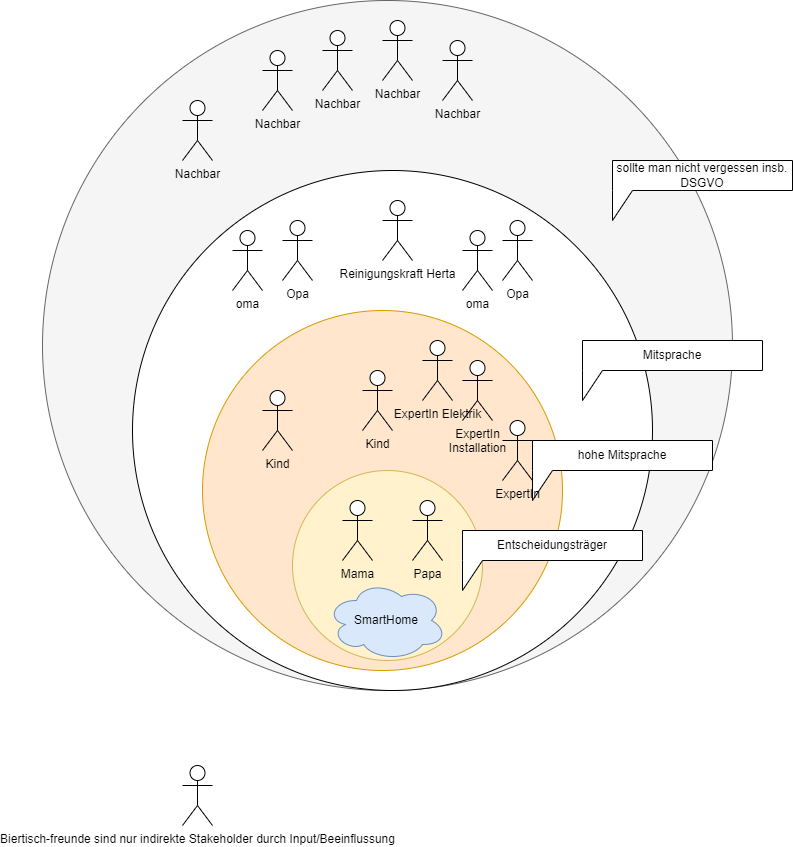

The diagram above was exported from draw.io. Its source (the exported page's mxGraphModel, read from the mxfile embedded in the PNG):
<mxGraphModel dx="1050" dy="1699" grid="1" gridSize="10" guides="1" tooltips="1" connect="1" arrows="1" fold="1" page="1" pageScale="1" pageWidth="827" pageHeight="1169" math="0" shadow="0">
  <root>
    <mxCell id="0" />
    <mxCell id="1" parent="0" />
    <mxCell id="O1yhyi-mmZ2ZjyIZ8019-21" value="" style="ellipse;whiteSpace=wrap;html=1;aspect=fixed;fillColor=#f5f5f5;strokeColor=#666666;fontColor=#333333;" parent="1" vertex="1">
      <mxGeometry x="70" y="-210" width="690" height="690" as="geometry" />
    </mxCell>
    <mxCell id="O1yhyi-mmZ2ZjyIZ8019-16" value="" style="ellipse;whiteSpace=wrap;html=1;aspect=fixed;" parent="1" vertex="1">
      <mxGeometry x="160" y="-40" width="520" height="520" as="geometry" />
    </mxCell>
    <mxCell id="O1yhyi-mmZ2ZjyIZ8019-11" value="" style="ellipse;whiteSpace=wrap;html=1;aspect=fixed;fillColor=#ffe6cc;strokeColor=#d79b00;" parent="1" vertex="1">
      <mxGeometry x="230" y="100" width="360" height="360" as="geometry" />
    </mxCell>
    <mxCell id="O1yhyi-mmZ2ZjyIZ8019-1" value="" style="ellipse;whiteSpace=wrap;html=1;aspect=fixed;fillColor=#fff2cc;strokeColor=#d6b656;" parent="1" vertex="1">
      <mxGeometry x="320" y="260" width="190" height="190" as="geometry" />
    </mxCell>
    <mxCell id="O1yhyi-mmZ2ZjyIZ8019-2" value="SmartHome" style="ellipse;shape=cloud;whiteSpace=wrap;html=1;fillColor=#dae8fc;strokeColor=#6c8ebf;" parent="1" vertex="1">
      <mxGeometry x="354" y="370" width="120" height="80" as="geometry" />
    </mxCell>
    <mxCell id="O1yhyi-mmZ2ZjyIZ8019-3" value="Mama" style="shape=umlActor;verticalLabelPosition=bottom;verticalAlign=top;html=1;outlineConnect=0;" parent="1" vertex="1">
      <mxGeometry x="370" y="290" width="30" height="60" as="geometry" />
    </mxCell>
    <mxCell id="O1yhyi-mmZ2ZjyIZ8019-5" value="Papa" style="shape=umlActor;verticalLabelPosition=bottom;verticalAlign=top;html=1;outlineConnect=0;" parent="1" vertex="1">
      <mxGeometry x="440" y="290" width="30" height="60" as="geometry" />
    </mxCell>
    <mxCell id="O1yhyi-mmZ2ZjyIZ8019-12" value="Kind" style="shape=umlActor;verticalLabelPosition=bottom;verticalAlign=top;html=1;outlineConnect=0;" parent="1" vertex="1">
      <mxGeometry x="290" y="180" width="30" height="60" as="geometry" />
    </mxCell>
    <mxCell id="O1yhyi-mmZ2ZjyIZ8019-15" value="Kind" style="shape=umlActor;verticalLabelPosition=bottom;verticalAlign=top;html=1;outlineConnect=0;" parent="1" vertex="1">
      <mxGeometry x="390" y="160" width="30" height="60" as="geometry" />
    </mxCell>
    <mxCell id="O1yhyi-mmZ2ZjyIZ8019-17" value="oma" style="shape=umlActor;verticalLabelPosition=bottom;verticalAlign=top;html=1;outlineConnect=0;" parent="1" vertex="1">
      <mxGeometry x="260" y="20" width="30" height="60" as="geometry" />
    </mxCell>
    <mxCell id="O1yhyi-mmZ2ZjyIZ8019-18" value="oma" style="shape=umlActor;verticalLabelPosition=bottom;verticalAlign=top;html=1;outlineConnect=0;" parent="1" vertex="1">
      <mxGeometry x="490" y="20" width="30" height="60" as="geometry" />
    </mxCell>
    <mxCell id="O1yhyi-mmZ2ZjyIZ8019-19" value="Opa&lt;div&gt;&lt;br&gt;&lt;/div&gt;" style="shape=umlActor;verticalLabelPosition=bottom;verticalAlign=top;html=1;outlineConnect=0;" parent="1" vertex="1">
      <mxGeometry x="310" y="10" width="30" height="60" as="geometry" />
    </mxCell>
    <mxCell id="O1yhyi-mmZ2ZjyIZ8019-20" value="Opa&lt;div&gt;&lt;br&gt;&lt;/div&gt;" style="shape=umlActor;verticalLabelPosition=bottom;verticalAlign=top;html=1;outlineConnect=0;" parent="1" vertex="1">
      <mxGeometry x="530" y="10" width="30" height="60" as="geometry" />
    </mxCell>
    <mxCell id="O1yhyi-mmZ2ZjyIZ8019-22" value="Nachbar&lt;span style=&quot;color: rgba(0, 0, 0, 0); font-family: monospace; font-size: 0px; text-align: start;&quot;&gt;%3CmxGraphModel%3E%3Croot%3E%3CmxCell%20id%3D%220%22%2F%3E%3CmxCell%20id%3D%221%22%20parent%3D%220%22%2F%3E%3CmxCell%20id%3D%222%22%20value%3D%22Opa%26lt%3Bdiv%26gt%3B%26lt%3Bbr%26gt%3B%26lt%3B%2Fdiv%26gt%3B%22%20style%3D%22shape%3DumlActor%3BverticalLabelPosition%3Dbottom%3BverticalAlign%3Dtop%3Bhtml%3D1%3BoutlineConnect%3D0%3B%22%20vertex%3D%221%22%20parent%3D%221%22%3E%3CmxGeometry%20x%3D%22310%22%20y%3D%2210%22%20width%3D%2230%22%20height%3D%2260%22%20as%3D%22geometry%22%2F%3E%3C%2FmxCell%3E%3C%2Froot%3E%3C%2FmxGraphModel%3E&lt;/span&gt;" style="shape=umlActor;verticalLabelPosition=bottom;verticalAlign=top;html=1;outlineConnect=0;" parent="1" vertex="1">
      <mxGeometry x="290" y="-160" width="30" height="60" as="geometry" />
    </mxCell>
    <mxCell id="O1yhyi-mmZ2ZjyIZ8019-23" value="Nachbar&lt;span style=&quot;color: rgba(0, 0, 0, 0); font-family: monospace; font-size: 0px; text-align: start;&quot;&gt;%3CmxGraphModel%3E%3Croot%3E%3CmxCell%20id%3D%220%22%2F%3E%3CmxCell%20id%3D%221%22%20parent%3D%220%22%2F%3E%3CmxCell%20id%3D%222%22%20value%3D%22Opa%26lt%3Bdiv%26gt%3B%26lt%3Bbr%26gt%3B%26lt%3B%2Fdiv%26gt%3B%22%20style%3D%22shape%3DumlActor%3BverticalLabelPosition%3Dbottom%3BverticalAlign%3Dtop%3Bhtml%3D1%3BoutlineConnect%3D0%3B%22%20vertex%3D%221%22%20parent%3D%221%22%3E%3CmxGeometry%20x%3D%22310%22%20y%3D%2210%22%20width%3D%2230%22%20height%3D%2260%22%20as%3D%22geometry%22%2F%3E%3C%2FmxCell%3E%3C%2Froot%3E%3C%2FmxGraphModel%3E&lt;/span&gt;" style="shape=umlActor;verticalLabelPosition=bottom;verticalAlign=top;html=1;outlineConnect=0;" parent="1" vertex="1">
      <mxGeometry x="470" y="-170" width="30" height="60" as="geometry" />
    </mxCell>
    <mxCell id="O1yhyi-mmZ2ZjyIZ8019-24" value="Nachbar&lt;span style=&quot;color: rgba(0, 0, 0, 0); font-family: monospace; font-size: 0px; text-align: start;&quot;&gt;%3CmxGraphModel%3E%3Croot%3E%3CmxCell%20id%3D%220%22%2F%3E%3CmxCell%20id%3D%221%22%20parent%3D%220%22%2F%3E%3CmxCell%20id%3D%222%22%20value%3D%22Opa%26lt%3Bdiv%26gt%3B%26lt%3Bbr%26gt%3B%26lt%3B%2Fdiv%26gt%3B%22%20style%3D%22shape%3DumlActor%3BverticalLabelPosition%3Dbottom%3BverticalAlign%3Dtop%3Bhtml%3D1%3BoutlineConnect%3D0%3B%22%20vertex%3D%221%22%20parent%3D%221%22%3E%3CmxGeometry%20x%3D%22310%22%20y%3D%2210%22%20width%3D%2230%22%20height%3D%2260%22%20as%3D%22geometry%22%2F%3E%3C%2FmxCell%3E%3C%2Froot%3E%3C%2FmxGraphModel%3E&lt;/span&gt;" style="shape=umlActor;verticalLabelPosition=bottom;verticalAlign=top;html=1;outlineConnect=0;" parent="1" vertex="1">
      <mxGeometry x="410" y="-190" width="30" height="60" as="geometry" />
    </mxCell>
    <mxCell id="O1yhyi-mmZ2ZjyIZ8019-25" value="Nachbar&lt;span style=&quot;color: rgba(0, 0, 0, 0); font-family: monospace; font-size: 0px; text-align: start;&quot;&gt;%3CmxGraphModel%3E%3Croot%3E%3CmxCell%20id%3D%220%22%2F%3E%3CmxCell%20id%3D%221%22%20parent%3D%220%22%2F%3E%3CmxCell%20id%3D%222%22%20value%3D%22Opa%26lt%3Bdiv%26gt%3B%26lt%3Bbr%26gt%3B%26lt%3B%2Fdiv%26gt%3B%22%20style%3D%22shape%3DumlActor%3BverticalLabelPosition%3Dbottom%3BverticalAlign%3Dtop%3Bhtml%3D1%3BoutlineConnect%3D0%3B%22%20vertex%3D%221%22%20parent%3D%221%22%3E%3CmxGeometry%20x%3D%22310%22%20y%3D%2210%22%20width%3D%2230%22%20height%3D%2260%22%20as%3D%22geometry%22%2F%3E%3C%2FmxCell%3E%3C%2Froot%3E%3C%2FmxGraphModel%3E&lt;/span&gt;" style="shape=umlActor;verticalLabelPosition=bottom;verticalAlign=top;html=1;outlineConnect=0;" parent="1" vertex="1">
      <mxGeometry x="350" y="-180" width="30" height="60" as="geometry" />
    </mxCell>
    <mxCell id="O1yhyi-mmZ2ZjyIZ8019-26" value="Nachbar&lt;span style=&quot;color: rgba(0, 0, 0, 0); font-family: monospace; font-size: 0px; text-align: start;&quot;&gt;%3CmxGraphModel%3E%3Croot%3E%3CmxCell%20id%3D%220%22%2F%3E%3CmxCell%20id%3D%221%22%20parent%3D%220%22%2F%3E%3CmxCell%20id%3D%222%22%20value%3D%22Opa%26lt%3Bdiv%26gt%3B%26lt%3Bbr%26gt%3B%26lt%3B%2Fdiv%26gt%3B%22%20style%3D%22shape%3DumlActor%3BverticalLabelPosition%3Dbottom%3BverticalAlign%3Dtop%3Bhtml%3D1%3BoutlineConnect%3D0%3B%22%20vertex%3D%221%22%20parent%3D%221%22%3E%3CmxGeometry%20x%3D%22310%22%20y%3D%2210%22%20width%3D%2230%22%20height%3D%2260%22%20as%3D%22geometry%22%2F%3E%3C%2FmxCell%3E%3C%2Froot%3E%3C%2FmxGraphModel%3E&lt;/span&gt;" style="shape=umlActor;verticalLabelPosition=bottom;verticalAlign=top;html=1;outlineConnect=0;" parent="1" vertex="1">
      <mxGeometry x="210" y="-110" width="30" height="60" as="geometry" />
    </mxCell>
    <mxCell id="O1yhyi-mmZ2ZjyIZ8019-30" value="ExpertIn Elektrik" style="shape=umlActor;verticalLabelPosition=bottom;verticalAlign=top;html=1;outlineConnect=0;" parent="1" vertex="1">
      <mxGeometry x="450" y="130" width="30" height="60" as="geometry" />
    </mxCell>
    <mxCell id="O1yhyi-mmZ2ZjyIZ8019-31" value="Reinigungskraft Herta" style="shape=umlActor;verticalLabelPosition=bottom;verticalAlign=top;html=1;outlineConnect=0;" parent="1" vertex="1">
      <mxGeometry x="410" y="-10" width="30" height="60" as="geometry" />
    </mxCell>
    <mxCell id="O1yhyi-mmZ2ZjyIZ8019-33" value="Entscheidungsträger" style="shape=callout;whiteSpace=wrap;html=1;perimeter=calloutPerimeter;size=30;position=0;position2=0;" parent="1" vertex="1">
      <mxGeometry x="490" y="320" width="180" height="60" as="geometry" />
    </mxCell>
    <mxCell id="O1yhyi-mmZ2ZjyIZ8019-34" value="hohe Mitsprache" style="shape=callout;whiteSpace=wrap;html=1;perimeter=calloutPerimeter;size=30;position=0;position2=0;" parent="1" vertex="1">
      <mxGeometry x="560" y="230" width="180" height="60" as="geometry" />
    </mxCell>
    <mxCell id="O1yhyi-mmZ2ZjyIZ8019-35" value="Mitsprache" style="shape=callout;whiteSpace=wrap;html=1;perimeter=calloutPerimeter;size=30;position=0;position2=0;" parent="1" vertex="1">
      <mxGeometry x="610" y="130" width="180" height="60" as="geometry" />
    </mxCell>
    <mxCell id="O1yhyi-mmZ2ZjyIZ8019-36" value="sollte man nicht vergessen insb. DSGVO" style="shape=callout;whiteSpace=wrap;html=1;perimeter=calloutPerimeter;size=30;position=0;position2=0;" parent="1" vertex="1">
      <mxGeometry x="640" y="-50" width="180" height="60" as="geometry" />
    </mxCell>
    <mxCell id="O1yhyi-mmZ2ZjyIZ8019-37" value="ExpertIn&lt;div&gt;Installation&lt;/div&gt;" style="shape=umlActor;verticalLabelPosition=bottom;verticalAlign=top;html=1;outlineConnect=0;" parent="1" vertex="1">
      <mxGeometry x="490" y="150" width="30" height="60" as="geometry" />
    </mxCell>
    <mxCell id="O1yhyi-mmZ2ZjyIZ8019-38" value="ExpertIn" style="shape=umlActor;verticalLabelPosition=bottom;verticalAlign=top;html=1;outlineConnect=0;" parent="1" vertex="1">
      <mxGeometry x="530" y="210" width="30" height="60" as="geometry" />
    </mxCell>
    <mxCell id="O1yhyi-mmZ2ZjyIZ8019-42" value="Biertisch-freunde sind nur indirekte Stakeholder durch Input/Beeinflussung" style="shape=umlActor;verticalLabelPosition=bottom;verticalAlign=top;html=1;outlineConnect=0;" parent="1" vertex="1">
      <mxGeometry x="210" y="555" width="30" height="60" as="geometry" />
    </mxCell>
  </root>
</mxGraphModel>